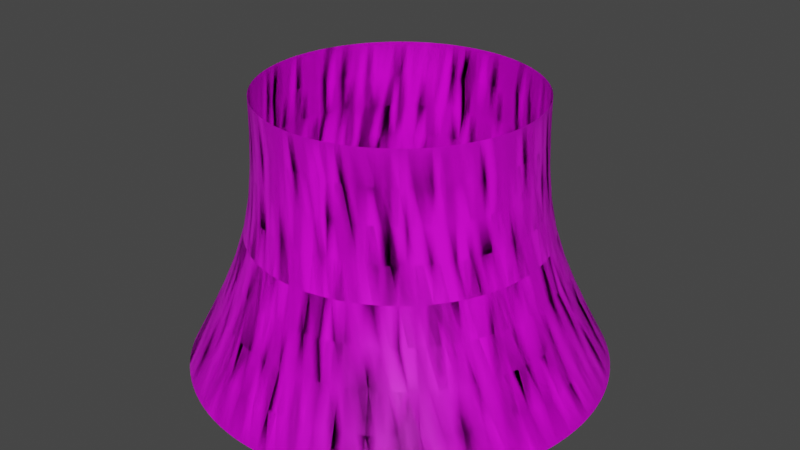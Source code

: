 # Source: Cylinder.blend  (saved by Blender 4.3.34; exported with 4.5.12 LTS)
import bpy
from mathutils import Matrix  # noqa: F401  (used for matrix-valued properties, if any)

bpy.ops.wm.read_factory_settings(use_empty=True)
scene = bpy.context.scene
scene.name = 'Scene'

# ---- collections
col_collection = bpy.data.collections.new('Collection'); scene.collection.children.link(col_collection)

# ---- images (referenced by path relative to the original .blend; pixels are not part of the script)
import os
ASSET_DIR = os.environ.get("B2B_ASSET_DIR", "")  # directory of the original .blend (textures are referenced by path, not embedded)
HERE = os.path.dirname(os.path.abspath(__file__))  # packed textures are extracted next to this script under _unpacked/

def load_image(name, relpath, width, height, colorspace="sRGB"):
    """Load a texture the original file referenced (path relative to the .blend, or extracted next to this script)."""
    p = next((c for c in (os.path.join(HERE, relpath), os.path.join(ASSET_DIR, relpath)) if relpath and os.path.exists(c)), "")
    if p:
        img = bpy.data.images.load(p, check_existing=True)
        img.name = name
    else:  # same state as the original file: an image datablock whose file is absent (Cycles renders it pink)
        img = bpy.data.images.new(name, width, height)
        img.source = "FILE"
        img.filepath = "//" + (relpath or name)
    img.colorspace_settings.name = colorspace
    return img
img_diffuse = load_image('Diffuse', 'Cylinder - Portal.png', 1024, 1024, 'sRGB')

# ---- materials (node trees are filled in below, after node groups)
mat_material = bpy.data.materials.new('Material')
mat_material.alpha_threshold = 0.0
mat_material.use_transparent_shadow = False
mat_material.line_color = (0.0, 0.0, 0.0, 1.0)

# ---- node groups
ng_smooth_by_angle = bpy.data.node_groups.new('Smooth by Angle', 'GeometryNodeTree')
_s = ng_smooth_by_angle.interface.new_socket(name='Mesh', in_out='OUTPUT', socket_type='NodeSocketGeometry')
_s = ng_smooth_by_angle.interface.new_socket(name='Mesh', in_out='INPUT', socket_type='NodeSocketGeometry')
_s = ng_smooth_by_angle.interface.new_socket(name='Angle', in_out='INPUT', socket_type='NodeSocketFloat')
_s.subtype = 'ANGLE'
_s.default_value = 0.5236
_s.min_value = 0.0
_s.max_value = 3.142
_s.description = 'Maximum face angle for smooth edges'
_s = ng_smooth_by_angle.interface.new_socket(name='Ignore Sharpness', in_out='INPUT', socket_type='NodeSocketBool')
_s.force_non_field = True
ng_smooth_by_angle.description = 'Set the sharpness of mesh edges based on the angle between the neighboring faces'
ng_smooth_by_angle.is_modifier = True
_N = ng_smooth_by_angle.nodes; _L = ng_smooth_by_angle.links
n0 = _N.new('GeometryNodeSetShadeSmooth'); n0.name = 'Set Shade Smooth'; n0.location = (120, -80)
n0.domain = 'EDGE'
n1 = _N.new('GeometryNodeSetShadeSmooth'); n1.name = 'Set Shade Smooth.001'; n1.location = (300, -80)
n2 = _N.new('NodeGroupOutput'); n2.name = 'Group Output'; n2.location = (480, -80)
n3 = _N.new('GeometryNodeInputMeshEdgeAngle'); n3.name = 'Edge Angle'; n3.location = (-440, -240)
n4 = _N.new('NodeGroupInput'); n4.name = 'Group Input'; n4.location = (-80, -80)
n5 = _N.new('GeometryNodeInputEdgeSmooth'); n5.name = 'Is Edge Smooth'; n5.location = (-260, -120)
n6 = _N.new('GeometryNodeInputShadeSmooth'); n6.name = 'Is Shade Smooth'; n6.location = (-440, -397)
n7 = _N.new('FunctionNodeCompare'); n7.name = 'Compare'; n7.location = (-260, -260)
n7.operation = 'LESS_EQUAL'
n7.inputs[6].default_value = (0.0, 0.0, 0.0, 0.0)
n7.inputs[7].default_value = (0.0, 0.0, 0.0, 0.0)
n8 = _N.new('FunctionNodeBooleanMath'); n8.name = 'Boolean Math.001'; n8.location = (-80, -260)
n9 = _N.new('NodeGroupInput'); n9.name = 'Group Input.001'; n9.location = (-440, -329)
n10 = _N.new('NodeGroupInput'); n10.name = 'Group Input.002'; n10.location = (-259, -189)
n11 = _N.new('FunctionNodeBooleanMath'); n11.name = 'Boolean Math'; n11.location = (-80, -149)
n11.operation = 'OR'
n12 = _N.new('FunctionNodeBooleanMath'); n12.name = 'Boolean Math.002'; n12.location = (-260, -380)
n12.operation = 'OR'
n13 = _N.new('NodeGroupInput'); n13.name = 'Group Input.003'; n13.location = (-440, -460)
_L.new(n3.outputs[0], n7.inputs[0])
_L.new(n1.outputs[0], n2.inputs[0])
_L.new(n9.outputs[1], n7.inputs[1])
_L.new(n7.outputs[0], n8.inputs[0])
_L.new(n4.outputs[0], n0.inputs[0])
_L.new(n0.outputs[0], n1.inputs[0])
_L.new(n8.outputs[0], n0.inputs[2])
_L.new(n10.outputs[2], n11.inputs[1])
_L.new(n5.outputs[0], n11.inputs[0])
_L.new(n11.outputs[0], n0.inputs[1])
_L.new(n13.outputs[2], n12.inputs[1])
_L.new(n6.outputs[0], n12.inputs[0])
_L.new(n12.outputs[0], n8.inputs[1])
n2.is_active_output = True

# ---- material node trees
mat_material.use_nodes = True; mat_material.node_tree.nodes.clear()
_N = mat_material.node_tree.nodes; _L = mat_material.node_tree.links
n0 = _N.new('ShaderNodeOutputMaterial'); n0.name = 'Material Output'; n0.location = (1560, 181)
n1 = _N.new('ShaderNodeBsdfPrincipled'); n1.name = 'Principled BSDF'; n1.location = (979, 200)
n1.distribution = 'GGX'
n1.subsurface_method = 'RANDOM_WALK_SKIN'
n1.inputs[2].default_value = 0.4
n1.inputs[3].default_value = 1.45
n1.inputs[27].default_value = (0.0, 0.0, 0.0, 1.0)
n1.inputs[28].default_value = 1.0
n2 = _N.new('ShaderNodeMapping'); n2.name = 'Mapping'; n2.location = (-928, 217)
n3 = _N.new('ShaderNodeTexCoord'); n3.name = 'Texture Coordinate'; n3.location = (-1245, 142)
n4 = _N.new('ShaderNodeTexNoise'); n4.name = 'Noise Texture'; n4.location = (-548, 221)
n4.noise_dimensions = '2D'
n4.inputs[2].default_value = 1.23
n4.inputs[4].default_value = 0.3583
n5 = _N.new('ShaderNodeValToRGB'); n5.name = 'Color Ramp'; n5.location = (-264, 272)
while len(n5.color_ramp.elements) > 1: n5.color_ramp.elements.remove(n5.color_ramp.elements[-1])
n5.color_ramp.elements[0].position = 0.2545; n5.color_ramp.elements[0].color = (0.2579, 0.0, 0.005103, 1.0)
_e = n5.color_ramp.elements.new(0.5); _e.color = (0.06917, 0.0, 0.5015, 1.0)
_e = n5.color_ramp.elements.new(1.0); _e.color = (0.0, 0.9376, 1.0, 1.0)
n6 = _N.new('ShaderNodeTexNoise'); n6.name = 'Noise Texture.001'; n6.location = (-493, -289)
n6.noise_dimensions = '2D'
n7 = _N.new('ShaderNodeSeparateXYZ'); n7.name = 'Separate XYZ'; n7.location = (-611, -100)
n8 = _N.new('ShaderNodeMath'); n8.name = 'Math'; n8.location = (-187, -61)
n9 = _N.new('ShaderNodeValToRGB'); n9.name = 'Color Ramp.001'; n9.location = (92, -132)
while len(n9.color_ramp.elements) > 1: n9.color_ramp.elements.remove(n9.color_ramp.elements[-1])
n9.color_ramp.elements[0].position = 0.0; n9.color_ramp.elements[0].color = (1.0, 1.0, 1.0, 1.0)
_e = n9.color_ramp.elements.new(1.0); _e.color = (0.0, 0.0, 0.0, 1.0)
n10 = _N.new('ShaderNodeTexImage'); n10.name = 'Image Texture'; n10.location = (321, 296)
n10.image = img_diffuse
_L.new(n1.outputs[0], n0.inputs[0])
_L.new(n2.outputs[0], n4.inputs[0])
_L.new(n3.outputs[3], n2.inputs[0])
_L.new(n4.outputs[0], n5.inputs[0])
_L.new(n2.outputs[0], n7.inputs[0])
_L.new(n7.outputs[2], n8.inputs[0])
_L.new(n6.outputs[0], n8.inputs[1])
_L.new(n2.outputs[0], n6.inputs[0])
_L.new(n8.outputs[0], n9.inputs[0])
_L.new(n10.outputs[0], n1.inputs[0])
_L.new(n10.outputs[1], n1.inputs[4])
n0.is_active_output = True

# ---- world
world_world = bpy.data.worlds.new('World'); scene.world = world_world
world_world.use_nodes = True; world_world.node_tree.nodes.clear()
_N = world_world.node_tree.nodes; _L = world_world.node_tree.links
n0 = _N.new('ShaderNodeOutputWorld'); n0.name = 'World Output'; n0.location = (300, 300)
n1 = _N.new('ShaderNodeBackground'); n1.name = 'Background'; n1.location = (10, 300)
n1.inputs[0].default_value = (0.05088, 0.05088, 0.05088, 1.0)
_L.new(n1.outputs[0], n0.inputs[0])
n0.is_active_output = True
world_world.color = (0.05088, 0.05088, 0.05088)
world_world.use_sun_shadow = False
world_world.sun_shadow_jitter_overblur = 0.0

# ---- meshes
me_cylinder = bpy.data.meshes.new('Cylinder')
me_cylinder.from_pydata([(-3.805e-09, 1.532, -1.0), (0.0, 1.0, 1.0), (0.299, 1.503, -1.0), (0.1951, 0.9808, 1.0), (0.5864, 1.416, -1.0), (0.3827, 0.9239, 1.0), (0.8514, 1.274, -1.0), (0.5556, 0.8315, 1.0), (1.084, 1.084, -1.0), (0.7071, 0.7071, 1.0), (1.274, 0.8514, -1.0), (0.8315, 0.5556, 1.0), (1.416, 0.5864, -1.0), (0.9239, 0.3827, 1.0), (1.503, 0.299, -1.0), (0.9808, 0.1951, 1.0), (1.532, -9.562e-09, -1.0), (1.0, 0.0, 1.0), (1.503, -0.299, -1.0), (0.9808, -0.1951, 1.0), (1.416, -0.5864, -1.0), (0.9239, -0.3827, 1.0), (1.274, -0.8514, -1.0), (0.8315, -0.5556, 1.0), (1.084, -1.084, -1.0), (0.7071, -0.7071, 1.0), (0.8514, -1.274, -1.0), (0.5556, -0.8315, 1.0), (0.5864, -1.416, -1.0), (0.3827, -0.9239, 1.0), (0.299, -1.503, -1.0), (0.1951, -0.9808, 1.0), (-3.805e-09, -1.532, -1.0), (0.0, -1.0, 1.0), (-0.299, -1.503, -1.0), (-0.1951, -0.9808, 1.0), (-0.5864, -1.416, -1.0), (-0.3827, -0.9239, 1.0), (-0.8514, -1.274, -1.0), (-0.5556, -0.8315, 1.0), (-1.084, -1.084, -1.0), (-0.7071, -0.7071, 1.0), (-1.274, -0.8514, -1.0), (-0.8315, -0.5556, 1.0), (-1.416, -0.5864, -1.0), (-0.9239, -0.3827, 1.0), (-1.503, -0.299, -1.0), (-0.9808, -0.1951, 1.0), (-1.532, -9.562e-09, -1.0), (-1.0, 0.0, 1.0), (-1.503, 0.299, -1.0), (-0.9808, 0.1951, 1.0), (-1.416, 0.5864, -1.0), (-0.9239, 0.3827, 1.0), (-1.274, 0.8514, -1.0), (-0.8315, 0.5556, 1.0), (-1.084, 1.084, -1.0), (-0.7071, 0.7071, 1.0), (-0.8514, 1.274, -1.0), (-0.5556, 0.8315, 1.0), (-0.5864, 1.416, -1.0), (-0.3827, 0.9239, 1.0), (-0.299, 1.503, -1.0), (-0.1951, 0.9808, 1.0), (-3.805e-09, 1.532, -1.0), (0.0, 1.0, 1.0), (0.299, 1.503, -1.0), (0.1951, 0.9808, 1.0), (0.5864, 1.416, -1.0), (0.3827, 0.9239, 1.0), (0.8514, 1.274, -1.0), (0.5556, 0.8315, 1.0), (1.084, 1.084, -1.0), (0.7071, 0.7071, 1.0), (1.274, 0.8514, -1.0), (0.8315, 0.5556, 1.0), (1.416, 0.5864, -1.0), (0.9239, 0.3827, 1.0), (1.503, 0.299, -1.0), (0.9808, 0.1951, 1.0), (1.532, -9.562e-09, -1.0), (1.0, 0.0, 1.0), (1.503, -0.299, -1.0), (0.9808, -0.1951, 1.0), (1.416, -0.5864, -1.0), (0.9239, -0.3827, 1.0), (1.274, -0.8514, -1.0), (0.8315, -0.5556, 1.0), (1.084, -1.084, -1.0), (0.7071, -0.7071, 1.0), (0.8514, -1.274, -1.0), (0.5556, -0.8315, 1.0), (0.5864, -1.416, -1.0), (0.3827, -0.9239, 1.0), (0.299, -1.503, -1.0), (0.1951, -0.9808, 1.0), (-3.805e-09, -1.532, -1.0), (0.0, -1.0, 1.0), (-0.299, -1.503, -1.0), (-0.1951, -0.9808, 1.0), (-0.5864, -1.416, -1.0), (-0.3827, -0.9239, 1.0), (-0.8514, -1.274, -1.0), (-0.5556, -0.8315, 1.0), (-1.084, -1.084, -1.0), (-0.7071, -0.7071, 1.0), (-1.274, -0.8514, -1.0), (-0.8315, -0.5556, 1.0), (-1.416, -0.5864, -1.0), (-0.9239, -0.3827, 1.0), (-1.503, -0.299, -1.0), (-0.9808, -0.1951, 1.0), (-1.532, -9.562e-09, -1.0), (-1.0, 0.0, 1.0), (-1.503, 0.299, -1.0), (-0.9808, 0.1951, 1.0), (-1.416, 0.5864, -1.0), (-0.9239, 0.3827, 1.0), (-1.274, 0.8514, -1.0), (-0.8315, 0.5556, 1.0), (-1.084, 1.084, -1.0), (-0.7071, 0.7071, 1.0), (-0.8514, 1.274, -1.0), (-0.5556, 0.8315, 1.0), (-0.5864, 1.416, -1.0), (-0.3827, 0.9239, 1.0), (-0.299, 1.503, -1.0), (-0.1951, 0.9808, 1.0), (0.0, 1.0, 0.0), (0.1951, 0.9808, 0.0), (0.3827, 0.9239, 0.0), (0.5556, 0.8315, 0.0), (0.7071, 0.7071, 0.0), (0.8315, 0.5556, 0.0), (0.9239, 0.3827, 0.0), (0.9808, 0.1951, 0.0), (1.0, 0.0, 0.0), (0.9808, -0.1951, 0.0), (0.9239, -0.3827, 0.0), (0.8315, -0.5556, 0.0), (0.7071, -0.7071, 0.0), (0.5556, -0.8315, 0.0), (0.3827, -0.9239, 0.0), (0.1951, -0.9808, 0.0), (0.0, -1.0, 0.0), (-0.1951, -0.9808, 0.0), (-0.3827, -0.9239, 0.0), (-0.5556, -0.8315, 0.0), (-0.7071, -0.7071, 0.0), (-0.8315, -0.5556, 0.0), (-0.9239, -0.3827, 0.0), (-0.9808, -0.1951, 0.0), (-1.0, 0.0, 0.0), (-0.9808, 0.1951, 0.0), (-0.9239, 0.3827, 0.0), (-0.8315, 0.5556, 0.0), (-0.7071, 0.7071, 0.0), (-0.5556, 0.8315, 0.0), (-0.3827, 0.9239, 0.0), (-0.1951, 0.9808, 0.0), (0.0, 1.0, 0.0), (0.1951, 0.9808, 0.0), (0.3827, 0.9239, 0.0), (0.5556, 0.8315, 0.0), (0.7071, 0.7071, 0.0), (0.8315, 0.5556, 0.0), (0.9239, 0.3827, 0.0), (0.9808, 0.1951, 0.0), (1.0, 0.0, 0.0), (0.9808, -0.1951, 0.0), (0.9239, -0.3827, 0.0), (0.8315, -0.5556, 0.0), (0.7071, -0.7071, 0.0), (0.5556, -0.8315, 0.0), (0.3827, -0.9239, 0.0), (0.1951, -0.9808, 0.0), (0.0, -1.0, 0.0), (-0.1951, -0.9808, 0.0), (-0.3827, -0.9239, 0.0), (-0.5556, -0.8315, 0.0), (-0.7071, -0.7071, 0.0), (-0.8315, -0.5556, 0.0), (-0.9239, -0.3827, 0.0), (-0.9808, -0.1951, 0.0), (-1.0, 0.0, 0.0), (-0.9808, 0.1951, 0.0), (-0.9239, 0.3827, 0.0), (-0.8315, 0.5556, 0.0), (-0.7071, 0.7071, 0.0), (-0.5556, 0.8315, 0.0), (-0.3827, 0.9239, 0.0), (-0.1951, 0.9808, 0.0)], [], [(160, 1, 3, 161), (161, 3, 5, 162), (162, 5, 7, 163), (163, 7, 9, 164), (164, 9, 11, 165), (165, 11, 13, 166), (166, 13, 15, 167), (167, 15, 17, 168), (168, 17, 19, 169), (169, 19, 21, 170), (170, 21, 23, 171), (171, 23, 25, 172), (172, 25, 27, 173), (173, 27, 29, 174), (174, 29, 31, 175), (175, 31, 33, 176), (176, 33, 35, 177), (177, 35, 37, 178), (178, 37, 39, 179), (179, 39, 41, 180), (180, 41, 43, 181), (181, 43, 45, 182), (182, 45, 47, 183), (183, 47, 49, 184), (184, 49, 51, 185), (185, 51, 53, 186), (186, 53, 55, 187), (187, 55, 57, 188), (188, 57, 59, 189), (189, 59, 61, 190), (190, 61, 63, 191), (191, 63, 1, 160), (128, 129, 67, 65), (129, 130, 69, 67), (130, 131, 71, 69), (131, 132, 73, 71), (132, 133, 75, 73), (133, 134, 77, 75), (134, 135, 79, 77), (135, 136, 81, 79), (136, 137, 83, 81), (137, 138, 85, 83), (138, 139, 87, 85), (139, 140, 89, 87), (140, 141, 91, 89), (141, 142, 93, 91), (142, 143, 95, 93), (143, 144, 97, 95), (144, 145, 99, 97), (145, 146, 101, 99), (146, 147, 103, 101), (147, 148, 105, 103), (148, 149, 107, 105), (149, 150, 109, 107), (150, 151, 111, 109), (151, 152, 113, 111), (152, 153, 115, 113), (153, 154, 117, 115), (154, 155, 119, 117), (155, 156, 121, 119), (156, 157, 123, 121), (157, 158, 125, 123), (158, 159, 127, 125), (159, 128, 65, 127), (126, 64, 128, 159), (124, 126, 159, 158), (122, 124, 158, 157), (120, 122, 157, 156), (118, 120, 156, 155), (116, 118, 155, 154), (114, 116, 154, 153), (112, 114, 153, 152), (110, 112, 152, 151), (108, 110, 151, 150), (106, 108, 150, 149), (104, 106, 149, 148), (102, 104, 148, 147), (100, 102, 147, 146), (98, 100, 146, 145), (96, 98, 145, 144), (94, 96, 144, 143), (92, 94, 143, 142), (90, 92, 142, 141), (88, 90, 141, 140), (86, 88, 140, 139), (84, 86, 139, 138), (82, 84, 138, 137), (80, 82, 137, 136), (78, 80, 136, 135), (76, 78, 135, 134), (74, 76, 134, 133), (72, 74, 133, 132), (70, 72, 132, 131), (68, 70, 131, 130), (66, 68, 130, 129), (64, 66, 129, 128), (62, 191, 160, 0), (60, 190, 191, 62), (58, 189, 190, 60), (56, 188, 189, 58), (54, 187, 188, 56), (52, 186, 187, 54), (50, 185, 186, 52), (48, 184, 185, 50), (46, 183, 184, 48), (44, 182, 183, 46), (42, 181, 182, 44), (40, 180, 181, 42), (38, 179, 180, 40), (36, 178, 179, 38), (34, 177, 178, 36), (32, 176, 177, 34), (30, 175, 176, 32), (28, 174, 175, 30), (26, 173, 174, 28), (24, 172, 173, 26), (22, 171, 172, 24), (20, 170, 171, 22), (18, 169, 170, 20), (16, 168, 169, 18), (14, 167, 168, 16), (12, 166, 167, 14), (10, 165, 166, 12), (8, 164, 165, 10), (6, 163, 164, 8), (4, 162, 163, 6), (2, 161, 162, 4), (0, 160, 161, 2)])
me_cylinder.polygons.foreach_set('use_smooth', [True] * 128)
_uv = me_cylinder.uv_layers.new(name='UVMap')
_uv.uv.foreach_set('vector', [1.0, 0.5, 1.0, 1.0, 0.9688, 1.0, 0.9688, 0.5, 0.9688, 0.5, 0.9688, 1.0, 0.9375, 1.0, 0.9375, 0.5, 0.9375, 0.5, 0.9375, 1.0, 0.9062, 1.0, 0.9062, 0.5, 0.9062, 0.5, 0.9062, 1.0, 0.875, 1.0, 0.875, 0.5, 0.875, 0.5, 0.875, 1.0, 0.8438, 1.0, 0.8438, 0.5, 0.8438, 0.5, 0.8438, 1.0, 0.8125, 1.0, 0.8125, 0.5, 0.8125, 0.5, 0.8125, 1.0, 0.7812, 1.0, 0.7812, 0.5, 0.7812, 0.5, 0.7812, 1.0, 0.75, 1.0, 0.75, 0.5, 0.75, 0.5, 0.75, 1.0, 0.7188, 1.0, 0.7188, 0.5, 0.7188, 0.5, 0.7188, 1.0, 0.6875, 1.0, 0.6875, 0.5, 0.6875, 0.5, 0.6875, 1.0, 0.6562, 1.0, 0.6562, 0.5, 0.6562, 0.5, 0.6562, 1.0, 0.625, 1.0, 0.625, 0.5, 0.625, 0.5, 0.625, 1.0, 0.5938, 1.0, 0.5938, 0.5, 0.5938, 0.5, 0.5938, 1.0, 0.5625, 1.0, 0.5625, 0.5, 0.5625, 0.5, 0.5625, 1.0, 0.5312, 1.0, 0.5312, 0.5, 0.5312, 0.5, 0.5312, 1.0, 0.5, 1.0, 0.5, 0.5, 0.5, 0.5, 0.5, 1.0, 0.4688, 1.0, 0.4688, 0.5, 0.4688, 0.5, 0.4688, 1.0, 0.4375, 1.0, 0.4375, 0.5, 0.4375, 0.5, 0.4375, 1.0, 0.4062, 1.0, 0.4062, 0.5, 0.4062, 0.5, 0.4062, 1.0, 0.375, 1.0, 0.375, 0.5, 0.375, 0.5, 0.375, 1.0, 0.3438, 1.0, 0.3438, 0.5, 0.3438, 0.5, 0.3438, 1.0, 0.3125, 1.0, 0.3125, 0.5, 0.3125, 0.5, 0.3125, 1.0, 0.2812, 1.0, 0.2812, 0.5, 0.2812, 0.5, 0.2812, 1.0, 0.25, 1.0, 0.25, 0.5, 0.25, 0.5, 0.25, 1.0, 0.2188, 1.0, 0.2188, 0.5, 0.2188, 0.5, 0.2188, 1.0, 0.1875, 1.0, 0.1875, 0.5, 0.1875, 0.5, 0.1875, 1.0, 0.1562, 1.0, 0.1562, 0.5, 0.1562, 0.5, 0.1562, 1.0, 0.125, 1.0, 0.125, 0.5, 0.125, 0.5, 0.125, 1.0, 0.09375, 1.0, 0.09375, 0.5, 0.09375, 0.5, 0.09375, 1.0, 0.0625, 1.0, 0.0625, 0.5, 0.0625, 0.5, 0.0625, 1.0, 0.03125, 1.0, 0.03125, 0.5, 0.03125, 0.5, 0.03125, 1.0, 0.0, 1.0, 0.0, 0.5, 1.0, 0.5, 0.9688, 0.5, 0.9688, 1.0, 1.0, 1.0, 0.9688, 0.5, 0.9375, 0.5, 0.9375, 1.0, 0.9688, 1.0, 0.9375, 0.5, 0.9062, 0.5, 0.9062, 1.0, 0.9375, 1.0, 0.9062, 0.5, 0.875, 0.5, 0.875, 1.0, 0.9062, 1.0, 0.875, 0.5, 0.8438, 0.5, 0.8438, 1.0, 0.875, 1.0, 0.8438, 0.5, 0.8125, 0.5, 0.8125, 1.0, 0.8438, 1.0, 0.8125, 0.5, 0.7812, 0.5, 0.7812, 1.0, 0.8125, 1.0, 0.7812, 0.5, 0.75, 0.5, 0.75, 1.0, 0.7812, 1.0, 0.75, 0.5, 0.7188, 0.5, 0.7188, 1.0, 0.75, 1.0, 0.7188, 0.5, 0.6875, 0.5, 0.6875, 1.0, 0.7188, 1.0, 0.6875, 0.5, 0.6562, 0.5, 0.6562, 1.0, 0.6875, 1.0, 0.6562, 0.5, 0.625, 0.5, 0.625, 1.0, 0.6562, 1.0, 0.625, 0.5, 0.5938, 0.5, 0.5938, 1.0, 0.625, 1.0, 0.5938, 0.5, 0.5625, 0.5, 0.5625, 1.0, 0.5938, 1.0, 0.5625, 0.5, 0.5312, 0.5, 0.5312, 1.0, 0.5625, 1.0, 0.5312, 0.5, 0.5, 0.5, 0.5, 1.0, 0.5312, 1.0, 0.5, 0.5, 0.4688, 0.5, 0.4688, 1.0, 0.5, 1.0, 0.4688, 0.5, 0.4375, 0.5, 0.4375, 1.0, 0.4688, 1.0, 0.4375, 0.5, 0.4062, 0.5, 0.4062, 1.0, 0.4375, 1.0, 0.4062, 0.5, 0.375, 0.5, 0.375, 1.0, 0.4062, 1.0, 0.375, 0.5, 0.3438, 0.5, 0.3438, 1.0, 0.375, 1.0, 0.3438, 0.5, 0.3125, 0.5, 0.3125, 1.0, 0.3438, 1.0, 0.3125, 0.5, 0.2812, 0.5, 0.2812, 1.0, 0.3125, 1.0, 0.2812, 0.5, 0.25, 0.5, 0.25, 1.0, 0.2812, 1.0, 0.25, 0.5, 0.2188, 0.5, 0.2188, 1.0, 0.25, 1.0, 0.2188, 0.5, 0.1875, 0.5, 0.1875, 1.0, 0.2188, 1.0, 0.1875, 0.5, 0.1562, 0.5, 0.1562, 1.0, 0.1875, 1.0, 0.1562, 0.5, 0.125, 0.5, 0.125, 1.0, 0.1562, 1.0, 0.125, 0.5, 0.09375, 0.5, 0.09375, 1.0, 0.125, 1.0, 0.09375, 0.5, 0.0625, 0.5, 0.0625, 1.0, 0.09375, 1.0, 0.0625, 0.5, 0.03125, 0.5, 0.03125, 1.0, 0.0625, 1.0, 0.03125, 0.5, 0.0, 0.5, 0.0, 1.0, 0.03125, 1.0, 0.03125, 0.0, 0.0, 0.0, 0.0, 0.5, 0.03125, 0.5, 0.0625, 0.0, 0.03125, 0.0, 0.03125, 0.5, 0.0625, 0.5, 0.09375, 0.0, 0.0625, 0.0, 0.0625, 0.5, 0.09375, 0.5, 0.125, 0.0, 0.09375, 0.0, 0.09375, 0.5, 0.125, 0.5, 0.1562, 0.0, 0.125, 0.0, 0.125, 0.5, 0.1562, 0.5, 0.1875, 0.0, 0.1562, 0.0, 0.1562, 0.5, 0.1875, 0.5, 0.2188, 0.0, 0.1875, 0.0, 0.1875, 0.5, 0.2188, 0.5, 0.25, 0.0, 0.2188, 0.0, 0.2188, 0.5, 0.25, 0.5, 0.2812, 0.0, 0.25, 0.0, 0.25, 0.5, 0.2812, 0.5, 0.3125, 0.0, 0.2812, 0.0, 0.2812, 0.5, 0.3125, 0.5, 0.3438, 0.0, 0.3125, 0.0, 0.3125, 0.5, 0.3438, 0.5, 0.375, 0.0, 0.3438, 0.0, 0.3438, 0.5, 0.375, 0.5, 0.4062, 0.0, 0.375, 0.0, 0.375, 0.5, 0.4062, 0.5, 0.4375, 0.0, 0.4062, 0.0, 0.4062, 0.5, 0.4375, 0.5, 0.4688, 0.0, 0.4375, 0.0, 0.4375, 0.5, 0.4688, 0.5, 0.5, 0.0, 0.4688, 0.0, 0.4688, 0.5, 0.5, 0.5, 0.5312, 0.0, 0.5, 0.0, 0.5, 0.5, 0.5312, 0.5, 0.5625, 0.0, 0.5312, 0.0, 0.5312, 0.5, 0.5625, 0.5, 0.5938, 0.0, 0.5625, 0.0, 0.5625, 0.5, 0.5938, 0.5, 0.625, 0.0, 0.5938, 0.0, 0.5938, 0.5, 0.625, 0.5, 0.6562, 0.0, 0.625, 0.0, 0.625, 0.5, 0.6562, 0.5, 0.6875, 0.0, 0.6562, 0.0, 0.6562, 0.5, 0.6875, 0.5, 0.7188, 0.0, 0.6875, 0.0, 0.6875, 0.5, 0.7188, 0.5, 0.75, 0.0, 0.7188, 0.0, 0.7188, 0.5, 0.75, 0.5, 0.7812, 0.0, 0.75, 0.0, 0.75, 0.5, 0.7812, 0.5, 0.8125, 0.0, 0.7812, 0.0, 0.7812, 0.5, 0.8125, 0.5, 0.8438, 0.0, 0.8125, 0.0, 0.8125, 0.5, 0.8438, 0.5, 0.875, 0.0, 0.8438, 0.0, 0.8438, 0.5, 0.875, 0.5, 0.9062, 0.0, 0.875, 0.0, 0.875, 0.5, 0.9062, 0.5, 0.9375, 0.0, 0.9062, 0.0, 0.9062, 0.5, 0.9375, 0.5, 0.9688, 0.0, 0.9375, 0.0, 0.9375, 0.5, 0.9688, 0.5, 1.0, 0.0, 0.9688, 0.0, 0.9688, 0.5, 1.0, 0.5, 0.03125, 0.0, 0.03125, 0.5, 0.0, 0.5, 0.0, 0.0, 0.0625, 0.0, 0.0625, 0.5, 0.03125, 0.5, 0.03125, 0.0, 0.09375, 0.0, 0.09375, 0.5, 0.0625, 0.5, 0.0625, 0.0, 0.125, 0.0, 0.125, 0.5, 0.09375, 0.5, 0.09375, 0.0, 0.1562, 0.0, 0.1562, 0.5, 0.125, 0.5, 0.125, 0.0, 0.1875, 0.0, 0.1875, 0.5, 0.1562, 0.5, 0.1562, 0.0, 0.2188, 0.0, 0.2188, 0.5, 0.1875, 0.5, 0.1875, 0.0, 0.25, 0.0, 0.25, 0.5, 0.2188, 0.5, 0.2188, 0.0, 0.2812, 0.0, 0.2812, 0.5, 0.25, 0.5, 0.25, 0.0, 0.3125, 0.0, 0.3125, 0.5, 0.2812, 0.5, 0.2812, 0.0, 0.3438, 0.0, 0.3438, 0.5, 0.3125, 0.5, 0.3125, 0.0, 0.375, 0.0, 0.375, 0.5, 0.3438, 0.5, 0.3438, 0.0, 0.4062, 0.0, 0.4062, 0.5, 0.375, 0.5, 0.375, 0.0, 0.4375, 0.0, 0.4375, 0.5, 0.4062, 0.5, 0.4062, 0.0, 0.4688, 0.0, 0.4688, 0.5, 0.4375, 0.5, 0.4375, 0.0, 0.5, 0.0, 0.5, 0.5, 0.4688, 0.5, 0.4688, 0.0, 0.5312, 0.0, 0.5312, 0.5, 0.5, 0.5, 0.5, 0.0, 0.5625, 0.0, 0.5625, 0.5, 0.5312, 0.5, 0.5312, 0.0, 0.5938, 0.0, 0.5938, 0.5, 0.5625, 0.5, 0.5625, 0.0, 0.625, 0.0, 0.625, 0.5, 0.5938, 0.5, 0.5938, 0.0, 0.6562, 0.0, 0.6562, 0.5, 0.625, 0.5, 0.625, 0.0, 0.6875, 0.0, 0.6875, 0.5, 0.6562, 0.5, 0.6562, 0.0, 0.7188, 0.0, 0.7188, 0.5, 0.6875, 0.5, 0.6875, 0.0, 0.75, 0.0, 0.75, 0.5, 0.7188, 0.5, 0.7188, 0.0, 0.7812, 0.0, 0.7812, 0.5, 0.75, 0.5, 0.75, 0.0, 0.8125, 0.0, 0.8125, 0.5, 0.7812, 0.5, 0.7812, 0.0, 0.8438, 0.0, 0.8438, 0.5, 0.8125, 0.5, 0.8125, 0.0, 0.875, 0.0, 0.875, 0.5, 0.8438, 0.5, 0.8438, 0.0, 0.9062, 0.0, 0.9062, 0.5, 0.875, 0.5, 0.875, 0.0, 0.9375, 0.0, 0.9375, 0.5, 0.9062, 0.5, 0.9062, 0.0, 0.9688, 0.0, 0.9688, 0.5, 0.9375, 0.5, 0.9375, 0.0, 1.0, 0.0, 1.0, 0.5, 0.9688, 0.5, 0.9688, 0.0])
me_cylinder.materials.append(mat_material)
me_cylinder.update()

# ---- objects
ob_cylinder = bpy.data.objects.new('Cylinder', me_cylinder)

# ---- transforms, parenting, visibility, modifiers, constraints
ob_cylinder.location = (0.0, 0.0, 1.0)
_m = ob_cylinder.modifiers.new('Subdivision', 'SUBSURF')
_m = ob_cylinder.modifiers.new('Smooth by Angle', 'NODES')
_m.node_group = ng_smooth_by_angle
_m.use_pin_to_last = True
_m.show_group_selector = False

# ---- collection membership
col_collection.objects.link(ob_cylinder)

# ---- scene / render settings (as saved in the file)
scene.frame_start = 1; scene.frame_end = 250; scene.frame_set(1)
scene.render.engine = 'CYCLES'
scene.cycles.bake_type = 'DIFFUSE'
scene.view_settings.view_transform = 'Filmic'
bpy.context.view_layer.update()

# ---- added for rendering (the .blend has no active camera and no usable light): camera, sun
cam_auto = bpy.data.cameras.new('AutoCamera')
cam_auto.lens = 50.0
cam_auto.sensor_width = 36.0
cam_auto.clip_end = 1000.0
ob_auto_camera = bpy.data.objects.new('AutoCamera', cam_auto)
scene.collection.objects.link(ob_auto_camera)
ob_auto_camera.location = (4.39338, -5.27206, 4.5147)
ob_auto_camera.rotation_euler = (1.09748, -7.21219e-08, 0.694738)
scene.camera = ob_auto_camera
light_auto_sun = bpy.data.lights.new('AutoSun', 'SUN')
light_auto_sun.energy = 3.0
light_auto_sun.angle = 0.0523599
ob_auto_sun = bpy.data.objects.new('AutoSun', light_auto_sun)
scene.collection.objects.link(ob_auto_sun)
ob_auto_sun.rotation_euler = (0.872665, 0.174533, 0.523599)
bpy.context.view_layer.update()
